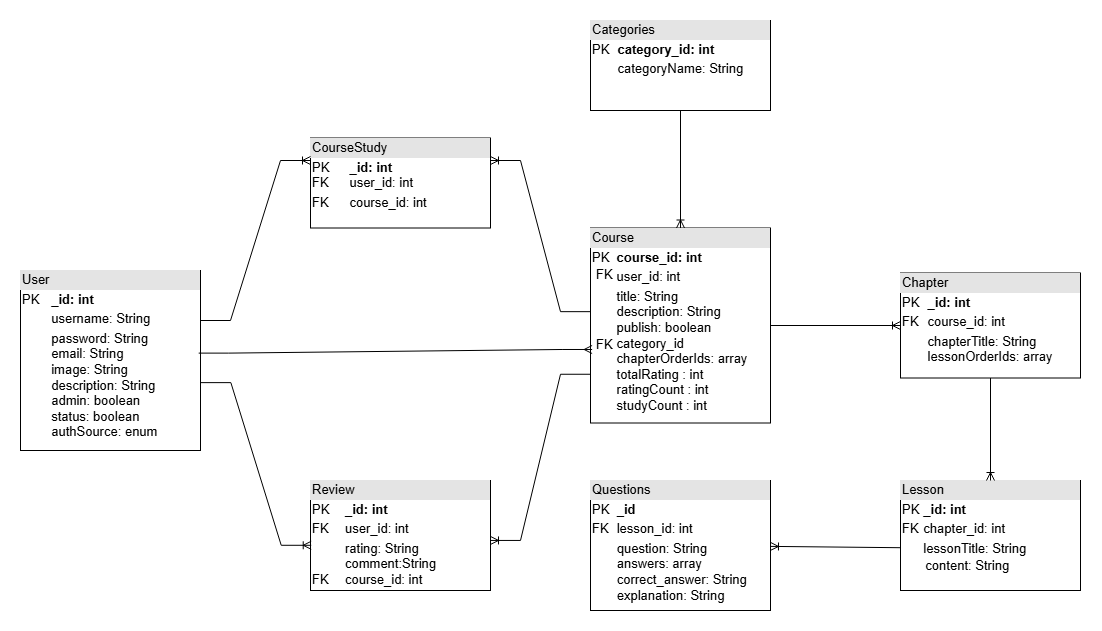

The diagram above was exported from draw.io. Its source (the exported page's mxGraphModel, read from the mxfile embedded in the PNG):
<mxGraphModel dx="1303" dy="1811" grid="1" gridSize="10" guides="1" tooltips="1" connect="1" arrows="1" fold="1" page="1" pageScale="1" pageWidth="850" pageHeight="1100" math="0" shadow="0">
  <root>
    <mxCell id="0" />
    <mxCell id="1" parent="0" />
    <mxCell id="EUf47M9rQOZmV5FWu8hT-5" value="&lt;div style=&quot;box-sizing:border-box;width:100%;background:#e4e4e4;padding:2px;&quot;&gt;User&amp;nbsp;&lt;/div&gt;&lt;table style=&quot;width:100%;font-size:1em;&quot; cellpadding=&quot;2&quot; cellspacing=&quot;0&quot;&gt;&lt;tbody&gt;&lt;tr&gt;&lt;td&gt;PK&lt;/td&gt;&lt;td&gt;&lt;b&gt;_id: int&lt;/b&gt;&lt;/td&gt;&lt;/tr&gt;&lt;tr&gt;&lt;td&gt;&lt;br&gt;&lt;/td&gt;&lt;td&gt;username: String&lt;br&gt;&lt;/td&gt;&lt;/tr&gt;&lt;tr&gt;&lt;td&gt;&lt;/td&gt;&lt;td&gt;&lt;span style=&quot;font-size: 12px;&quot;&gt;password: String&lt;br&gt;&lt;/span&gt;email: String&lt;br&gt;image: String&lt;br&gt;&lt;span style=&quot;font-size: 12px;&quot;&gt;description: String&lt;br&gt;&lt;/span&gt;admin: boolean&lt;br&gt;status: boolean&lt;br&gt;&lt;span style=&quot;font-size: 12px;&quot;&gt;authSource: enum&lt;/span&gt;&lt;br&gt;&lt;/td&gt;&lt;/tr&gt;&lt;/tbody&gt;&lt;/table&gt;&lt;br&gt;&lt;div&gt;&lt;br&gt;&lt;/div&gt;" style="verticalAlign=top;align=left;overflow=fill;html=1;whiteSpace=wrap;" parent="1" vertex="1">
      <mxGeometry x="240" y="230" width="180" height="180" as="geometry" />
    </mxCell>
    <mxCell id="XFsnvn7qb66WLmklrVD2-1" value="&lt;div style=&quot;box-sizing:border-box;width:100%;background:#e4e4e4;padding:2px;&quot;&gt;CourseStudy&lt;/div&gt;&lt;table style=&quot;width:100%;font-size:1em;&quot; cellpadding=&quot;2&quot; cellspacing=&quot;0&quot;&gt;&lt;tbody&gt;&lt;tr&gt;&lt;td&gt;PK&lt;br&gt;FK&lt;/td&gt;&lt;td&gt;&lt;b&gt;_id: int&lt;/b&gt;&lt;br&gt;user_id: int&lt;br&gt;&lt;/td&gt;&lt;/tr&gt;&lt;tr&gt;&lt;td&gt;FK&lt;/td&gt;&lt;td&gt;course_id: int&lt;br&gt;&lt;/td&gt;&lt;/tr&gt;&lt;tr&gt;&lt;td&gt;&lt;/td&gt;&lt;td&gt;&lt;br&gt;&lt;/td&gt;&lt;/tr&gt;&lt;/tbody&gt;&lt;/table&gt;" style="verticalAlign=top;align=left;overflow=fill;html=1;whiteSpace=wrap;" parent="1" vertex="1">
      <mxGeometry x="530" y="97.5" width="180" height="90" as="geometry" />
    </mxCell>
    <mxCell id="XFsnvn7qb66WLmklrVD2-2" value="&lt;div style=&quot;box-sizing:border-box;width:100%;background:#e4e4e4;padding:2px;&quot;&gt;Course&lt;/div&gt;&lt;table style=&quot;width:100%;font-size:1em;&quot; cellpadding=&quot;2&quot; cellspacing=&quot;0&quot;&gt;&lt;tbody&gt;&lt;tr&gt;&lt;td&gt;PK&lt;/td&gt;&lt;td&gt;&lt;b&gt;course_id: int&lt;/b&gt;&lt;/td&gt;&lt;/tr&gt;&lt;tr&gt;&lt;td&gt;&lt;br&gt;&lt;/td&gt;&lt;td&gt;user_id: int&lt;br&gt;&lt;/td&gt;&lt;/tr&gt;&lt;tr&gt;&lt;td&gt;&lt;/td&gt;&lt;td&gt;title: String&lt;br&gt;description: String&lt;br&gt;publish: boolean&lt;br&gt;category_id&lt;br&gt;&lt;span style=&quot;font-size: 12px;&quot;&gt;chapterOrderIds: array&lt;br&gt;totalRating : int&lt;br&gt;ratingCount : int&lt;br&gt;studyCount : int&lt;/span&gt;&lt;br&gt;&lt;/td&gt;&lt;/tr&gt;&lt;/tbody&gt;&lt;/table&gt;" style="verticalAlign=top;align=left;overflow=fill;html=1;whiteSpace=wrap;" parent="1" vertex="1">
      <mxGeometry x="810" y="187.5" width="180" height="195" as="geometry" />
    </mxCell>
    <mxCell id="XFsnvn7qb66WLmklrVD2-3" value="&lt;div style=&quot;box-sizing:border-box;width:100%;background:#e4e4e4;padding:2px;&quot;&gt;Review&lt;/div&gt;&lt;table style=&quot;width:100%;font-size:1em;&quot; cellpadding=&quot;2&quot; cellspacing=&quot;0&quot;&gt;&lt;tbody&gt;&lt;tr&gt;&lt;td&gt;PK&lt;/td&gt;&lt;td&gt;&lt;b&gt;_id: int&lt;/b&gt;&lt;br&gt;&lt;/td&gt;&lt;/tr&gt;&lt;tr&gt;&lt;td&gt;FK&lt;br&gt;&lt;/td&gt;&lt;td&gt;user_id: int&lt;/td&gt;&lt;/tr&gt;&lt;tr&gt;&lt;td&gt;&lt;br&gt;&lt;br&gt;FK&lt;/td&gt;&lt;td&gt;rating: String&lt;br&gt;comment:String&lt;br&gt;course_id: int&lt;/td&gt;&lt;/tr&gt;&lt;/tbody&gt;&lt;/table&gt;" style="verticalAlign=top;align=left;overflow=fill;html=1;whiteSpace=wrap;" parent="1" vertex="1">
      <mxGeometry x="530" y="440" width="180" height="110" as="geometry" />
    </mxCell>
    <mxCell id="XFsnvn7qb66WLmklrVD2-4" value="&lt;div style=&quot;box-sizing:border-box;width:100%;background:#e4e4e4;padding:2px;&quot;&gt;&lt;span style=&quot;font-size: 12px;&quot;&gt;Categories&lt;/span&gt;&lt;br&gt;&lt;/div&gt;&lt;table style=&quot;width:100%;font-size:1em;&quot; cellpadding=&quot;2&quot; cellspacing=&quot;0&quot;&gt;&lt;tbody&gt;&lt;tr&gt;&lt;td&gt;PK&lt;/td&gt;&lt;td&gt;&lt;b&gt;category_id: int&lt;/b&gt;&lt;/td&gt;&lt;/tr&gt;&lt;tr&gt;&lt;td&gt;&lt;br&gt;&lt;/td&gt;&lt;td&gt;categoryName: String&lt;/td&gt;&lt;/tr&gt;&lt;tr&gt;&lt;td&gt;&lt;/td&gt;&lt;td&gt;&lt;br&gt;&lt;/td&gt;&lt;/tr&gt;&lt;/tbody&gt;&lt;/table&gt;" style="verticalAlign=top;align=left;overflow=fill;html=1;whiteSpace=wrap;" parent="1" vertex="1">
      <mxGeometry x="810" y="-20" width="180" height="90" as="geometry" />
    </mxCell>
    <mxCell id="XFsnvn7qb66WLmklrVD2-5" value="&lt;div style=&quot;box-sizing:border-box;width:100%;background:#e4e4e4;padding:2px;&quot;&gt;Chapter&lt;/div&gt;&lt;table style=&quot;width:100%;font-size:1em;&quot; cellpadding=&quot;2&quot; cellspacing=&quot;0&quot;&gt;&lt;tbody&gt;&lt;tr&gt;&lt;td&gt;PK&lt;/td&gt;&lt;td&gt;&lt;span style=&quot;font-size: 12px;&quot;&gt;&lt;b&gt;_id: int&lt;/b&gt;&lt;/span&gt;&lt;/td&gt;&lt;/tr&gt;&lt;tr&gt;&lt;td&gt;FK&lt;/td&gt;&lt;td&gt;course_id: int&lt;/td&gt;&lt;/tr&gt;&lt;tr&gt;&lt;td&gt;&lt;/td&gt;&lt;td&gt;chapterTitle: String&lt;br&gt;&lt;span style=&quot;font-size: 12px;&quot;&gt;lessonOrderIds: array&lt;/span&gt;&lt;br&gt;&lt;br&gt;&lt;/td&gt;&lt;/tr&gt;&lt;/tbody&gt;&lt;/table&gt;" style="verticalAlign=top;align=left;overflow=fill;html=1;whiteSpace=wrap;" parent="1" vertex="1">
      <mxGeometry x="1120" y="232.5" width="180" height="105" as="geometry" />
    </mxCell>
    <mxCell id="XFsnvn7qb66WLmklrVD2-6" value="&lt;div style=&quot;box-sizing:border-box;width:100%;background:#e4e4e4;padding:2px;&quot;&gt;Lesson&lt;/div&gt;&lt;table style=&quot;width:100%;font-size:1em;&quot; cellpadding=&quot;2&quot; cellspacing=&quot;0&quot;&gt;&lt;tbody&gt;&lt;tr&gt;&lt;td&gt;PK&lt;/td&gt;&lt;td&gt;&lt;b&gt;_id: int&lt;/b&gt;&lt;/td&gt;&lt;/tr&gt;&lt;tr&gt;&lt;td&gt;FK&lt;/td&gt;&lt;td&gt;chapter_id: int&lt;/td&gt;&lt;/tr&gt;&lt;tr&gt;&lt;td&gt;&lt;/td&gt;&lt;td&gt;lessonTitle: String&lt;br&gt;&lt;table style=&quot;font-size: 1em; width: 180px;&quot; cellpadding=&quot;2&quot; cellspacing=&quot;0&quot;&gt;&lt;tbody&gt;&lt;tr&gt;&lt;td&gt;content: String&lt;/td&gt;&lt;/tr&gt;&lt;/tbody&gt;&lt;/table&gt;&lt;/td&gt;&lt;/tr&gt;&lt;/tbody&gt;&lt;/table&gt;" style="verticalAlign=top;align=left;overflow=fill;html=1;whiteSpace=wrap;" parent="1" vertex="1">
      <mxGeometry x="1120" y="440" width="180" height="110" as="geometry" />
    </mxCell>
    <mxCell id="XFsnvn7qb66WLmklrVD2-7" value="&lt;div style=&quot;box-sizing:border-box;width:100%;background:#e4e4e4;padding:2px;&quot;&gt;Questions&lt;/div&gt;&lt;table style=&quot;width:100%;font-size:1em;&quot; cellpadding=&quot;2&quot; cellspacing=&quot;0&quot;&gt;&lt;tbody&gt;&lt;tr&gt;&lt;td&gt;PK&lt;/td&gt;&lt;td&gt;&lt;b&gt;_id&lt;/b&gt;&lt;/td&gt;&lt;/tr&gt;&lt;tr&gt;&lt;td&gt;FK&lt;/td&gt;&lt;td&gt;lesson_id: int&lt;/td&gt;&lt;/tr&gt;&lt;tr&gt;&lt;td&gt;&lt;/td&gt;&lt;td&gt;question: String&lt;br&gt;answers: array&lt;br&gt;&lt;span style=&quot;font-size: 12px;&quot;&gt;correct_answer: String&lt;br&gt;explanation: String&lt;/span&gt;&lt;br&gt;&lt;/td&gt;&lt;/tr&gt;&lt;/tbody&gt;&lt;/table&gt;" style="verticalAlign=top;align=left;overflow=fill;html=1;whiteSpace=wrap;" parent="1" vertex="1">
      <mxGeometry x="810" y="440" width="180" height="130" as="geometry" />
    </mxCell>
    <mxCell id="XFsnvn7qb66WLmklrVD2-9" value="" style="edgeStyle=entityRelationEdgeStyle;fontSize=12;html=1;endArrow=ERoneToMany;rounded=0;entryX=0;entryY=0.5;entryDx=0;entryDy=0;" parent="1" edge="1">
      <mxGeometry width="100" height="100" relative="1" as="geometry">
        <mxPoint x="420" y="280" as="sourcePoint" />
        <mxPoint x="530" y="120" as="targetPoint" />
      </mxGeometry>
    </mxCell>
    <mxCell id="XFsnvn7qb66WLmklrVD2-10" value="" style="fontSize=12;html=1;endArrow=ERoneToMany;rounded=0;exitX=0;exitY=0.429;exitDx=0;exitDy=0;exitPerimeter=0;elbow=vertical;edgeStyle=entityRelationEdgeStyle;entryX=1;entryY=0.25;entryDx=0;entryDy=0;" parent="1" source="XFsnvn7qb66WLmklrVD2-2" target="XFsnvn7qb66WLmklrVD2-1" edge="1">
      <mxGeometry width="100" height="100" relative="1" as="geometry">
        <mxPoint x="869.28" y="234.99999999999997" as="sourcePoint" />
        <mxPoint x="720" y="120" as="targetPoint" />
      </mxGeometry>
    </mxCell>
    <mxCell id="XFsnvn7qb66WLmklrVD2-11" value="" style="edgeStyle=entityRelationEdgeStyle;fontSize=12;html=1;endArrow=ERoneToMany;rounded=0;exitX=1.002;exitY=0.623;exitDx=0;exitDy=0;exitPerimeter=0;entryX=0.004;entryY=0.589;entryDx=0;entryDy=0;entryPerimeter=0;" parent="1" source="EUf47M9rQOZmV5FWu8hT-5" target="XFsnvn7qb66WLmklrVD2-3" edge="1">
      <mxGeometry width="100" height="100" relative="1" as="geometry">
        <mxPoint x="700" y="440" as="sourcePoint" />
        <mxPoint x="800" y="340" as="targetPoint" />
      </mxGeometry>
    </mxCell>
    <mxCell id="XFsnvn7qb66WLmklrVD2-12" value="" style="edgeStyle=entityRelationEdgeStyle;fontSize=12;html=1;endArrow=ERoneToMany;rounded=0;entryX=1;entryY=0.545;entryDx=0;entryDy=0;entryPerimeter=0;exitX=0;exitY=0.75;exitDx=0;exitDy=0;" parent="1" source="XFsnvn7qb66WLmklrVD2-2" target="XFsnvn7qb66WLmklrVD2-3" edge="1">
      <mxGeometry width="100" height="100" relative="1" as="geometry">
        <mxPoint x="590" y="360" as="sourcePoint" />
        <mxPoint x="690" y="260" as="targetPoint" />
      </mxGeometry>
    </mxCell>
    <mxCell id="XFsnvn7qb66WLmklrVD2-15" value="" style="fontSize=12;html=1;endArrow=ERoneToMany;rounded=0;exitX=0;exitY=0.611;exitDx=0;exitDy=0;exitPerimeter=0;" parent="1" source="XFsnvn7qb66WLmklrVD2-6" target="XFsnvn7qb66WLmklrVD2-7" edge="1">
      <mxGeometry width="100" height="100" relative="1" as="geometry">
        <mxPoint x="1100" y="500" as="sourcePoint" />
        <mxPoint x="1190" y="370" as="targetPoint" />
      </mxGeometry>
    </mxCell>
    <mxCell id="XFsnvn7qb66WLmklrVD2-16" value="" style="fontSize=12;html=1;endArrow=ERoneToMany;rounded=0;exitX=0.5;exitY=1;exitDx=0;exitDy=0;entryX=0.5;entryY=0;entryDx=0;entryDy=0;" parent="1" source="XFsnvn7qb66WLmklrVD2-5" target="XFsnvn7qb66WLmklrVD2-6" edge="1">
      <mxGeometry width="100" height="100" relative="1" as="geometry">
        <mxPoint x="970" y="470" as="sourcePoint" />
        <mxPoint x="1070" y="370" as="targetPoint" />
      </mxGeometry>
    </mxCell>
    <mxCell id="XFsnvn7qb66WLmklrVD2-17" value="" style="fontSize=12;html=1;endArrow=ERoneToMany;rounded=0;exitX=1;exitY=0.5;exitDx=0;exitDy=0;entryX=0;entryY=0.5;entryDx=0;entryDy=0;" parent="1" source="XFsnvn7qb66WLmklrVD2-2" target="XFsnvn7qb66WLmklrVD2-5" edge="1">
      <mxGeometry width="100" height="100" relative="1" as="geometry">
        <mxPoint x="1220" y="330" as="sourcePoint" />
        <mxPoint x="1090" y="280" as="targetPoint" />
      </mxGeometry>
    </mxCell>
    <mxCell id="XFsnvn7qb66WLmklrVD2-18" value="" style="fontSize=12;html=1;endArrow=ERoneToMany;rounded=0;exitX=0.5;exitY=1;exitDx=0;exitDy=0;entryX=0.5;entryY=0;entryDx=0;entryDy=0;" parent="1" source="XFsnvn7qb66WLmklrVD2-4" target="XFsnvn7qb66WLmklrVD2-2" edge="1">
      <mxGeometry width="100" height="100" relative="1" as="geometry">
        <mxPoint x="880" y="110" as="sourcePoint" />
        <mxPoint x="880" y="210" as="targetPoint" />
      </mxGeometry>
    </mxCell>
    <mxCell id="XFsnvn7qb66WLmklrVD2-20" value="FK" style="text;strokeColor=none;fillColor=none;spacingLeft=4;spacingRight=4;overflow=hidden;rotatable=0;points=[[0,0.5],[1,0.5]];portConstraint=eastwest;fontSize=12;whiteSpace=wrap;html=1;" parent="1" vertex="1">
      <mxGeometry x="810" y="290" width="40" height="30" as="geometry" />
    </mxCell>
    <mxCell id="Dhzy8Uq7kzNLZXIdYUrW-1" value="" style="edgeStyle=entityRelationEdgeStyle;fontSize=12;html=1;endArrow=ERmany;rounded=0;exitX=0.99;exitY=0.459;exitDx=0;exitDy=0;exitPerimeter=0;entryX=0.009;entryY=0.623;entryDx=0;entryDy=0;entryPerimeter=0;" edge="1" parent="1" source="EUf47M9rQOZmV5FWu8hT-5" target="XFsnvn7qb66WLmklrVD2-2">
      <mxGeometry width="100" height="100" relative="1" as="geometry">
        <mxPoint x="419.9999999999999" y="298.0999999999999" as="sourcePoint" />
        <mxPoint x="806.4" y="290" as="targetPoint" />
      </mxGeometry>
    </mxCell>
    <mxCell id="Dhzy8Uq7kzNLZXIdYUrW-2" value="FK" style="text;strokeColor=none;fillColor=none;spacingLeft=4;spacingRight=4;overflow=hidden;rotatable=0;points=[[0,0.5],[1,0.5]];portConstraint=eastwest;fontSize=12;whiteSpace=wrap;html=1;" vertex="1" parent="1">
      <mxGeometry x="810" y="220" width="40" height="30" as="geometry" />
    </mxCell>
  </root>
</mxGraphModel>